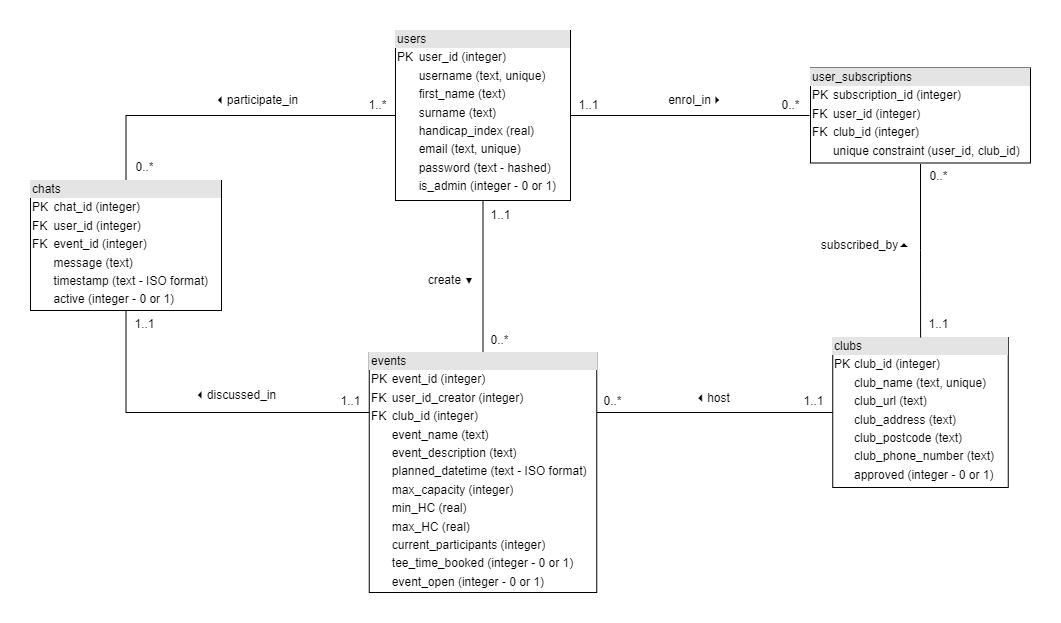

The diagram above was exported from draw.io. Its source (the exported page's mxGraphModel, read from the mxfile embedded in the PNG):
<mxGraphModel dx="2690" dy="1689" grid="1" gridSize="10" guides="1" tooltips="1" connect="1" arrows="1" fold="1" page="1" pageScale="1" pageWidth="1654" pageHeight="1169" math="0" shadow="0">
  <root>
    <mxCell id="0" />
    <mxCell id="1" parent="0" />
    <mxCell id="X-SJqCPJjEJyxYmAEfIu-16" style="edgeStyle=orthogonalEdgeStyle;rounded=0;orthogonalLoop=1;jettySize=auto;html=1;entryX=0;entryY=0.5;entryDx=0;entryDy=0;strokeColor=default;endArrow=none;endFill=0;" parent="1" source="oj5eUiFSTLgbZI-L2dRr-2" target="X-SJqCPJjEJyxYmAEfIu-13" edge="1">
      <mxGeometry relative="1" as="geometry" />
    </mxCell>
    <mxCell id="X-SJqCPJjEJyxYmAEfIu-21" style="edgeStyle=orthogonalEdgeStyle;rounded=0;orthogonalLoop=1;jettySize=auto;html=1;exitX=0.5;exitY=1;exitDx=0;exitDy=0;entryX=0.5;entryY=0;entryDx=0;entryDy=0;endArrow=none;endFill=0;" parent="1" source="oj5eUiFSTLgbZI-L2dRr-2" target="X-SJqCPJjEJyxYmAEfIu-12" edge="1">
      <mxGeometry relative="1" as="geometry" />
    </mxCell>
    <mxCell id="X-SJqCPJjEJyxYmAEfIu-25" style="edgeStyle=orthogonalEdgeStyle;rounded=0;orthogonalLoop=1;jettySize=auto;html=1;exitX=0;exitY=0.5;exitDx=0;exitDy=0;entryX=0.5;entryY=0;entryDx=0;entryDy=0;endArrow=none;endFill=0;" parent="1" source="oj5eUiFSTLgbZI-L2dRr-2" target="X-SJqCPJjEJyxYmAEfIu-5" edge="1">
      <mxGeometry relative="1" as="geometry" />
    </mxCell>
    <mxCell id="oj5eUiFSTLgbZI-L2dRr-2" value="&lt;div style=&quot;box-sizing: border-box ; width: 100% ; background: #e4e4e4 ; padding: 2px&quot;&gt;users&lt;/div&gt;&lt;table style=&quot;width: 100% ; font-size: 1em&quot; cellpadding=&quot;2&quot; cellspacing=&quot;0&quot;&gt;&lt;tbody&gt;&lt;tr&gt;&lt;td&gt;PK&lt;/td&gt;&lt;td&gt;user_id (integer)&lt;/td&gt;&lt;/tr&gt;&lt;tr&gt;&lt;td&gt;&lt;br&gt;&lt;/td&gt;&lt;td&gt;username (text, unique)&lt;/td&gt;&lt;/tr&gt;&lt;tr&gt;&lt;td&gt;&lt;br&gt;&lt;/td&gt;&lt;td&gt;first_name (text)&lt;/td&gt;&lt;/tr&gt;&lt;tr&gt;&lt;td&gt;&lt;/td&gt;&lt;td&gt;surname (text)&lt;/td&gt;&lt;/tr&gt;&lt;tr&gt;&lt;td&gt;&lt;br&gt;&lt;/td&gt;&lt;td&gt;handicap_index (real)&lt;/td&gt;&lt;/tr&gt;&lt;tr&gt;&lt;td&gt;&lt;br&gt;&lt;/td&gt;&lt;td&gt;email (text, unique)&lt;/td&gt;&lt;/tr&gt;&lt;tr&gt;&lt;td&gt;&lt;br&gt;&lt;/td&gt;&lt;td&gt;password (text - hashed)&lt;br&gt;&lt;/td&gt;&lt;/tr&gt;&lt;tr&gt;&lt;td&gt;&lt;br&gt;&lt;/td&gt;&lt;td&gt;is_admin (integer - 0 or 1)&lt;/td&gt;&lt;/tr&gt;&lt;/tbody&gt;&lt;/table&gt;" style="verticalAlign=top;align=left;overflow=fill;html=1;" parent="1" vertex="1">
      <mxGeometry x="275" y="-460" width="175" height="170" as="geometry" />
    </mxCell>
    <mxCell id="X-SJqCPJjEJyxYmAEfIu-44" style="edgeStyle=orthogonalEdgeStyle;rounded=0;orthogonalLoop=1;jettySize=auto;html=1;exitX=0.5;exitY=1;exitDx=0;exitDy=0;entryX=0;entryY=0.25;entryDx=0;entryDy=0;endArrow=none;endFill=0;" parent="1" source="X-SJqCPJjEJyxYmAEfIu-5" target="X-SJqCPJjEJyxYmAEfIu-12" edge="1">
      <mxGeometry relative="1" as="geometry" />
    </mxCell>
    <mxCell id="X-SJqCPJjEJyxYmAEfIu-5" value="&lt;div style=&quot;box-sizing: border-box ; width: 100% ; background: #e4e4e4 ; padding: 2px&quot;&gt;chats&lt;/div&gt;&lt;table style=&quot;width: 100% ; font-size: 1em&quot; cellpadding=&quot;2&quot; cellspacing=&quot;0&quot;&gt;&lt;tbody&gt;&lt;tr&gt;&lt;td&gt;PK&lt;/td&gt;&lt;td&gt;chat_id (integer)&lt;/td&gt;&lt;/tr&gt;&lt;tr&gt;&lt;td&gt;FK&lt;/td&gt;&lt;td&gt;user_id (integer)&lt;/td&gt;&lt;/tr&gt;&lt;tr&gt;&lt;td&gt;FK&lt;/td&gt;&lt;td&gt;event_id (integer)&lt;/td&gt;&lt;/tr&gt;&lt;tr&gt;&lt;td&gt;&lt;br&gt;&lt;/td&gt;&lt;td&gt;message (text)&lt;/td&gt;&lt;/tr&gt;&lt;tr&gt;&lt;td&gt;&lt;br&gt;&lt;/td&gt;&lt;td&gt;timestamp (text - ISO format)&lt;/td&gt;&lt;/tr&gt;&lt;tr&gt;&lt;td&gt;&lt;br&gt;&lt;/td&gt;&lt;td&gt;active (integer - 0 or 1)&lt;/td&gt;&lt;/tr&gt;&lt;tr&gt;&lt;td&gt;&lt;br&gt;&lt;/td&gt;&lt;td&gt;&lt;br&gt;&lt;/td&gt;&lt;/tr&gt;&lt;tr&gt;&lt;td&gt;&lt;br&gt;&lt;/td&gt;&lt;td&gt;&lt;br&gt;&lt;/td&gt;&lt;/tr&gt;&lt;tr&gt;&lt;td&gt;&lt;br&gt;&lt;/td&gt;&lt;td&gt;&lt;br&gt;&lt;/td&gt;&lt;/tr&gt;&lt;tr&gt;&lt;td&gt;&lt;br&gt;&lt;/td&gt;&lt;td&gt;&lt;br&gt;&lt;/td&gt;&lt;/tr&gt;&lt;tr&gt;&lt;td&gt;&lt;br&gt;&lt;/td&gt;&lt;td&gt;&lt;br&gt;&lt;/td&gt;&lt;/tr&gt;&lt;tr&gt;&lt;td&gt;&lt;br&gt;&lt;/td&gt;&lt;td&gt;&lt;br&gt;&lt;/td&gt;&lt;/tr&gt;&lt;tr&gt;&lt;td&gt;&lt;br&gt;&lt;/td&gt;&lt;td&gt;&lt;br&gt;&lt;/td&gt;&lt;/tr&gt;&lt;tr&gt;&lt;td&gt;&lt;br&gt;&lt;/td&gt;&lt;td&gt;&lt;br&gt;&lt;/td&gt;&lt;/tr&gt;&lt;/tbody&gt;&lt;/table&gt;" style="verticalAlign=top;align=left;overflow=fill;html=1;strokeWidth=1;" parent="1" vertex="1">
      <mxGeometry x="-90" y="-310" width="191" height="130" as="geometry" />
    </mxCell>
    <mxCell id="X-SJqCPJjEJyxYmAEfIu-10" value="&lt;div style=&quot;box-sizing: border-box ; width: 100% ; background: #e4e4e4 ; padding: 2px&quot;&gt;clubs&lt;/div&gt;&lt;table style=&quot;width: 100% ; font-size: 1em&quot; cellpadding=&quot;2&quot; cellspacing=&quot;0&quot;&gt;&lt;tbody&gt;&lt;tr&gt;&lt;td&gt;PK&lt;/td&gt;&lt;td&gt;club_id (integer)&lt;/td&gt;&lt;/tr&gt;&lt;tr&gt;&lt;td&gt;&lt;br&gt;&lt;/td&gt;&lt;td&gt;club_name (text, unique)&lt;/td&gt;&lt;/tr&gt;&lt;tr&gt;&lt;td&gt;&lt;br&gt;&lt;/td&gt;&lt;td&gt;club_url (text)&lt;/td&gt;&lt;/tr&gt;&lt;tr&gt;&lt;td&gt;&lt;br&gt;&lt;/td&gt;&lt;td&gt;club_address (text)&lt;/td&gt;&lt;/tr&gt;&lt;tr&gt;&lt;td&gt;&lt;br&gt;&lt;/td&gt;&lt;td&gt;club_postcode (text)&lt;/td&gt;&lt;/tr&gt;&lt;tr&gt;&lt;td&gt;&lt;br&gt;&lt;/td&gt;&lt;td&gt;club_phone_number (text)&lt;/td&gt;&lt;/tr&gt;&lt;tr&gt;&lt;td&gt;&lt;br&gt;&lt;/td&gt;&lt;td&gt;approved (integer - 0 or 1)&lt;br&gt;&lt;table style=&quot;border-color: var(--border-color); font-size: 1em; width: 211px;&quot; cellpadding=&quot;2&quot; cellspacing=&quot;0&quot;&gt;&lt;tbody style=&quot;border-color: var(--border-color);&quot;&gt;&lt;tr style=&quot;border-color: var(--border-color);&quot;&gt;&lt;td style=&quot;border-color: var(--border-color);&quot;&gt;&lt;br&gt;&lt;/td&gt;&lt;/tr&gt;&lt;tr style=&quot;border-color: var(--border-color);&quot;&gt;&lt;td style=&quot;border-color: var(--border-color);&quot;&gt;&lt;/td&gt;&lt;td style=&quot;border-color: var(--border-color);&quot;&gt;&lt;br&gt;&lt;/td&gt;&lt;/tr&gt;&lt;/tbody&gt;&lt;/table&gt;&lt;br&gt;&lt;br&gt;&lt;/td&gt;&lt;/tr&gt;&lt;tr&gt;&lt;td&gt;&lt;br&gt;&lt;/td&gt;&lt;td&gt;&lt;br&gt;&lt;/td&gt;&lt;/tr&gt;&lt;tr&gt;&lt;td&gt;&lt;br&gt;&lt;/td&gt;&lt;td&gt;&lt;br&gt;&lt;/td&gt;&lt;/tr&gt;&lt;tr&gt;&lt;td&gt;&lt;br&gt;&lt;/td&gt;&lt;td&gt;&lt;br&gt;&lt;/td&gt;&lt;/tr&gt;&lt;tr&gt;&lt;td&gt;&lt;br&gt;&lt;/td&gt;&lt;td&gt;&lt;br&gt;&lt;/td&gt;&lt;/tr&gt;&lt;tr&gt;&lt;td&gt;&lt;br&gt;&lt;/td&gt;&lt;td&gt;&lt;br&gt;&lt;/td&gt;&lt;/tr&gt;&lt;tr&gt;&lt;td&gt;&lt;br&gt;&lt;/td&gt;&lt;td&gt;&lt;br&gt;&lt;/td&gt;&lt;/tr&gt;&lt;tr&gt;&lt;td&gt;&lt;br&gt;&lt;/td&gt;&lt;td&gt;&lt;br&gt;&lt;/td&gt;&lt;/tr&gt;&lt;tr&gt;&lt;td&gt;&lt;br&gt;&lt;/td&gt;&lt;td&gt;&lt;br&gt;&lt;/td&gt;&lt;/tr&gt;&lt;/tbody&gt;&lt;/table&gt;" style="verticalAlign=top;align=left;overflow=fill;html=1;strokeWidth=1;" parent="1" vertex="1">
      <mxGeometry x="712.25" y="-153" width="175.5" height="150" as="geometry" />
    </mxCell>
    <mxCell id="X-SJqCPJjEJyxYmAEfIu-36" style="edgeStyle=orthogonalEdgeStyle;rounded=0;orthogonalLoop=1;jettySize=auto;html=1;exitX=1;exitY=0.25;exitDx=0;exitDy=0;entryX=0;entryY=0.5;entryDx=0;entryDy=0;endArrow=none;endFill=0;" parent="1" source="X-SJqCPJjEJyxYmAEfIu-12" target="X-SJqCPJjEJyxYmAEfIu-10" edge="1">
      <mxGeometry relative="1" as="geometry" />
    </mxCell>
    <mxCell id="X-SJqCPJjEJyxYmAEfIu-12" value="&lt;div style=&quot;box-sizing: border-box ; width: 100% ; background: #e4e4e4 ; padding: 2px&quot;&gt;events&lt;/div&gt;&lt;table style=&quot;width: 100% ; font-size: 1em&quot; cellpadding=&quot;2&quot; cellspacing=&quot;0&quot;&gt;&lt;tbody&gt;&lt;tr&gt;&lt;td&gt;PK&lt;/td&gt;&lt;td&gt;event_id (integer)&lt;/td&gt;&lt;/tr&gt;&lt;tr&gt;&lt;td&gt;FK&lt;/td&gt;&lt;td&gt;user_id_creator (integer)&lt;/td&gt;&lt;/tr&gt;&lt;tr&gt;&lt;td&gt;FK&lt;/td&gt;&lt;td&gt;club_id (integer)&lt;/td&gt;&lt;/tr&gt;&lt;tr&gt;&lt;td&gt;&lt;br&gt;&lt;/td&gt;&lt;td&gt;event_name (text)&lt;/td&gt;&lt;/tr&gt;&lt;tr&gt;&lt;td&gt;&lt;br&gt;&lt;/td&gt;&lt;td&gt;event_description (text)&lt;/td&gt;&lt;/tr&gt;&lt;tr&gt;&lt;td&gt;&lt;br&gt;&lt;/td&gt;&lt;td&gt;planned_datetime (text - ISO format)&lt;/td&gt;&lt;/tr&gt;&lt;tr&gt;&lt;td&gt;&lt;br&gt;&lt;/td&gt;&lt;td&gt;max_capacity (integer)&lt;/td&gt;&lt;/tr&gt;&lt;tr&gt;&lt;td&gt;&lt;br&gt;&lt;/td&gt;&lt;td&gt;min_HC (real)&lt;/td&gt;&lt;/tr&gt;&lt;tr&gt;&lt;td&gt;&lt;br&gt;&lt;/td&gt;&lt;td&gt;max_HC (real)&lt;/td&gt;&lt;/tr&gt;&lt;tr&gt;&lt;td&gt;&lt;br&gt;&lt;/td&gt;&lt;td&gt;current_participants (integer)&lt;br&gt;&lt;/td&gt;&lt;/tr&gt;&lt;tr&gt;&lt;td&gt;&lt;br&gt;&lt;/td&gt;&lt;td&gt;tee_time_booked (integer - 0 or 1)&lt;br&gt;&lt;/td&gt;&lt;/tr&gt;&lt;tr&gt;&lt;td&gt;&lt;br&gt;&lt;/td&gt;&lt;td&gt;event_open (integer - 0 or 1)&lt;br&gt;&lt;/td&gt;&lt;/tr&gt;&lt;tr&gt;&lt;td&gt;&lt;br&gt;&lt;/td&gt;&lt;td&gt;&lt;br&gt;&lt;/td&gt;&lt;/tr&gt;&lt;tr&gt;&lt;td&gt;&lt;br&gt;&lt;/td&gt;&lt;td&gt;&lt;br&gt;&lt;/td&gt;&lt;/tr&gt;&lt;tr&gt;&lt;td&gt;&lt;br&gt;&lt;/td&gt;&lt;td&gt;&lt;br&gt;&lt;/td&gt;&lt;/tr&gt;&lt;/tbody&gt;&lt;/table&gt;" style="verticalAlign=top;align=left;overflow=fill;html=1;" parent="1" vertex="1">
      <mxGeometry x="248.75" y="-138" width="227.5" height="240" as="geometry" />
    </mxCell>
    <mxCell id="X-SJqCPJjEJyxYmAEfIu-35" style="edgeStyle=orthogonalEdgeStyle;rounded=0;orthogonalLoop=1;jettySize=auto;html=1;exitX=0.5;exitY=1;exitDx=0;exitDy=0;endArrow=none;endFill=0;" parent="1" source="X-SJqCPJjEJyxYmAEfIu-13" target="X-SJqCPJjEJyxYmAEfIu-10" edge="1">
      <mxGeometry relative="1" as="geometry" />
    </mxCell>
    <mxCell id="X-SJqCPJjEJyxYmAEfIu-13" value="&lt;div style=&quot;box-sizing: border-box ; width: 100% ; background: #e4e4e4 ; padding: 2px&quot;&gt;user_subscriptions&lt;/div&gt;&lt;table style=&quot;width: 100% ; font-size: 1em&quot; cellpadding=&quot;2&quot; cellspacing=&quot;0&quot;&gt;&lt;tbody&gt;&lt;tr&gt;&lt;td&gt;PK&lt;/td&gt;&lt;td&gt;subscription_id (integer)&lt;/td&gt;&lt;/tr&gt;&lt;tr&gt;&lt;td&gt;FK&lt;/td&gt;&lt;td&gt;user_id (integer)&lt;/td&gt;&lt;/tr&gt;&lt;tr&gt;&lt;td&gt;FK&lt;/td&gt;&lt;td&gt;club_id (integer)&lt;/td&gt;&lt;/tr&gt;&lt;tr&gt;&lt;td&gt;&lt;br&gt;&lt;/td&gt;&lt;td&gt;unique constraint (user_id, club_id)&lt;/td&gt;&lt;/tr&gt;&lt;tr&gt;&lt;td&gt;&lt;br&gt;&lt;/td&gt;&lt;td&gt;&lt;/td&gt;&lt;/tr&gt;&lt;tr&gt;&lt;td&gt;&lt;br&gt;&lt;/td&gt;&lt;td&gt;&lt;/td&gt;&lt;/tr&gt;&lt;tr&gt;&lt;td&gt;&lt;br&gt;&lt;/td&gt;&lt;td&gt;&lt;/td&gt;&lt;/tr&gt;&lt;tr&gt;&lt;td&gt;&lt;br&gt;&lt;/td&gt;&lt;td&gt;&lt;/td&gt;&lt;/tr&gt;&lt;tr&gt;&lt;td&gt;&lt;br&gt;&lt;/td&gt;&lt;td&gt;&lt;br&gt;&lt;/td&gt;&lt;/tr&gt;&lt;tr&gt;&lt;td&gt;&lt;br&gt;&lt;/td&gt;&lt;td&gt;&lt;br&gt;&lt;/td&gt;&lt;/tr&gt;&lt;tr&gt;&lt;td&gt;&lt;br&gt;&lt;/td&gt;&lt;td&gt;&lt;br&gt;&lt;/td&gt;&lt;/tr&gt;&lt;tr&gt;&lt;td&gt;&lt;br&gt;&lt;/td&gt;&lt;td&gt;&lt;br&gt;&lt;/td&gt;&lt;/tr&gt;&lt;tr&gt;&lt;td&gt;&lt;br&gt;&lt;/td&gt;&lt;td&gt;&lt;br&gt;&lt;/td&gt;&lt;/tr&gt;&lt;tr&gt;&lt;td&gt;&lt;br&gt;&lt;/td&gt;&lt;td&gt;&lt;br&gt;&lt;/td&gt;&lt;/tr&gt;&lt;/tbody&gt;&lt;/table&gt;" style="verticalAlign=top;align=left;overflow=fill;html=1;perimeterSpacing=1;" parent="1" vertex="1">
      <mxGeometry x="690" y="-422.5" width="220" height="95" as="geometry" />
    </mxCell>
    <mxCell id="X-SJqCPJjEJyxYmAEfIu-18" value="enrol_in&lt;font face=&quot;webdings&quot;&gt;4&lt;/font&gt;" style="text;html=1;align=center;verticalAlign=middle;resizable=0;points=[];autosize=1;strokeColor=none;" parent="1" vertex="1">
      <mxGeometry x="535" y="-405" width="80" height="30" as="geometry" />
    </mxCell>
    <mxCell id="X-SJqCPJjEJyxYmAEfIu-19" value="1..1" style="text;html=1;align=center;verticalAlign=middle;resizable=0;points=[];autosize=1;strokeColor=none;" parent="1" vertex="1">
      <mxGeometry x="448" y="-395" width="40" height="20" as="geometry" />
    </mxCell>
    <mxCell id="X-SJqCPJjEJyxYmAEfIu-22" value="create&amp;nbsp;&lt;font style=&quot;font-size: 9px;&quot;&gt;▼&lt;/font&gt;" style="text;html=1;align=center;verticalAlign=middle;resizable=0;points=[];autosize=1;strokeColor=none;" parent="1" vertex="1">
      <mxGeometry x="295" y="-225" width="70" height="30" as="geometry" />
    </mxCell>
    <mxCell id="X-SJqCPJjEJyxYmAEfIu-28" value="&lt;font face=&quot;webdings&quot;&gt;3&lt;/font&gt;participate_in" style="text;html=1;align=center;verticalAlign=middle;resizable=0;points=[];autosize=1;strokeColor=none;" parent="1" vertex="1">
      <mxGeometry x="81" y="-405" width="110" height="30" as="geometry" />
    </mxCell>
    <mxCell id="X-SJqCPJjEJyxYmAEfIu-30" value="0..*" style="text;html=1;align=center;verticalAlign=middle;resizable=0;points=[];autosize=1;strokeColor=none;" parent="1" vertex="1">
      <mxGeometry x="650" y="-400" width="40" height="30" as="geometry" />
    </mxCell>
    <mxCell id="X-SJqCPJjEJyxYmAEfIu-31" value="1..*" style="text;html=1;align=center;verticalAlign=middle;resizable=0;points=[];autosize=1;strokeColor=none;" parent="1" vertex="1">
      <mxGeometry x="237" y="-400" width="40" height="30" as="geometry" />
    </mxCell>
    <mxCell id="X-SJqCPJjEJyxYmAEfIu-32" value="0..*" style="text;html=1;align=center;verticalAlign=middle;resizable=0;points=[];autosize=1;strokeColor=none;" parent="1" vertex="1">
      <mxGeometry x="4" y="-338" width="40" height="30" as="geometry" />
    </mxCell>
    <mxCell id="X-SJqCPJjEJyxYmAEfIu-33" value="1..1" style="text;html=1;align=center;verticalAlign=middle;resizable=0;points=[];autosize=1;strokeColor=none;" parent="1" vertex="1">
      <mxGeometry x="360" y="-285" width="40" height="20" as="geometry" />
    </mxCell>
    <mxCell id="X-SJqCPJjEJyxYmAEfIu-34" value="0..*" style="text;html=1;align=center;verticalAlign=middle;resizable=0;points=[];autosize=1;strokeColor=none;" parent="1" vertex="1">
      <mxGeometry x="359" y="-165" width="40" height="30" as="geometry" />
    </mxCell>
    <mxCell id="X-SJqCPJjEJyxYmAEfIu-37" value="0..*" style="text;html=1;align=center;verticalAlign=middle;resizable=0;points=[];autosize=1;strokeColor=none;" parent="1" vertex="1">
      <mxGeometry x="798" y="-329.5" width="40" height="30" as="geometry" />
    </mxCell>
    <mxCell id="X-SJqCPJjEJyxYmAEfIu-38" value="1..1" style="text;html=1;align=center;verticalAlign=middle;resizable=0;points=[];autosize=1;strokeColor=none;" parent="1" vertex="1">
      <mxGeometry x="798" y="-176" width="40" height="20" as="geometry" />
    </mxCell>
    <mxCell id="X-SJqCPJjEJyxYmAEfIu-39" value="subscribed_by&lt;span style=&quot;font-family: &amp;quot;webdings&amp;quot;&quot;&gt;5&lt;/span&gt;" style="text;html=1;align=center;verticalAlign=middle;resizable=0;points=[];autosize=1;strokeColor=none;" parent="1" vertex="1">
      <mxGeometry x="690" y="-260" width="110" height="30" as="geometry" />
    </mxCell>
    <mxCell id="X-SJqCPJjEJyxYmAEfIu-40" value="&lt;font face=&quot;webdings&quot;&gt;3&lt;/font&gt;host" style="text;html=1;align=center;verticalAlign=middle;resizable=0;points=[];autosize=1;strokeColor=none;" parent="1" vertex="1">
      <mxGeometry x="562" y="-107" width="60" height="30" as="geometry" />
    </mxCell>
    <mxCell id="X-SJqCPJjEJyxYmAEfIu-41" value="1..1" style="text;html=1;align=center;verticalAlign=middle;resizable=0;points=[];autosize=1;strokeColor=none;" parent="1" vertex="1">
      <mxGeometry x="673.25" y="-99" width="40" height="20" as="geometry" />
    </mxCell>
    <mxCell id="X-SJqCPJjEJyxYmAEfIu-42" value="0..*" style="text;html=1;align=center;verticalAlign=middle;resizable=0;points=[];autosize=1;strokeColor=none;" parent="1" vertex="1">
      <mxGeometry x="472" y="-104" width="40" height="30" as="geometry" />
    </mxCell>
    <mxCell id="X-SJqCPJjEJyxYmAEfIu-45" value="&lt;font face=&quot;webdings&quot;&gt;3&lt;/font&gt;discussed_in" style="text;html=1;align=center;verticalAlign=middle;resizable=0;points=[];autosize=1;strokeColor=none;" parent="1" vertex="1">
      <mxGeometry x="65" y="-110" width="100" height="30" as="geometry" />
    </mxCell>
    <mxCell id="X-SJqCPJjEJyxYmAEfIu-46" value="1..1" style="text;html=1;align=center;verticalAlign=middle;resizable=0;points=[];autosize=1;strokeColor=none;" parent="1" vertex="1">
      <mxGeometry x="209.5" y="-99" width="40" height="20" as="geometry" />
    </mxCell>
    <mxCell id="X-SJqCPJjEJyxYmAEfIu-47" value="1..1" style="text;html=1;align=center;verticalAlign=middle;resizable=0;points=[];autosize=1;strokeColor=none;" parent="1" vertex="1">
      <mxGeometry x="4" y="-176" width="40" height="20" as="geometry" />
    </mxCell>
  </root>
</mxGraphModel>